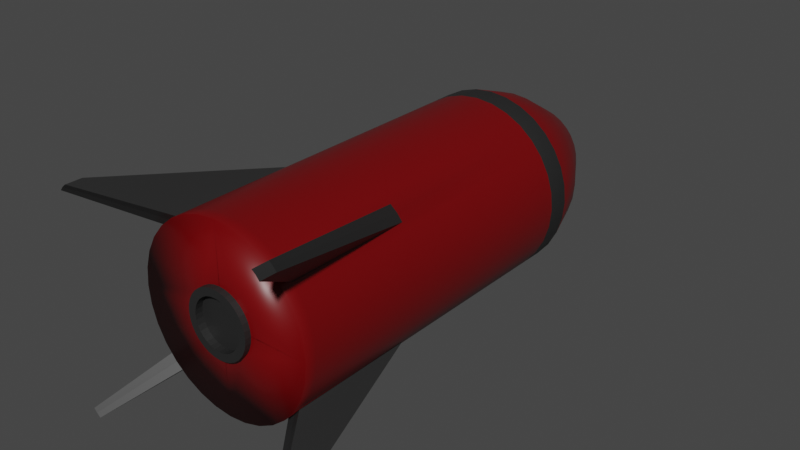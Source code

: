 # Source: Rocket.blend  (saved by Blender 2.90.8; exported with 4.5.12 LTS)
import bpy
from mathutils import Matrix  # noqa: F401  (used for matrix-valued properties, if any)

bpy.ops.wm.read_factory_settings(use_empty=True)
scene = bpy.context.scene
scene.name = 'Scene'

# ---- collections
col_collection = bpy.data.collections.new('Collection'); scene.collection.children.link(col_collection)

# ---- materials (node trees are filled in below, after node groups)
mat_material = bpy.data.materials.new('Material')
mat_material.alpha_threshold = 0.0
mat_material.use_transparent_shadow = False
mat_material.line_color = (0.0, 0.0, 0.0, 1.0)
mat_material_001 = bpy.data.materials.new('Material.001')
mat_material_001.use_transparent_shadow = False

# ---- material node trees
mat_material.use_nodes = True; mat_material.node_tree.nodes.clear()
_N = mat_material.node_tree.nodes; _L = mat_material.node_tree.links
n0 = _N.new('ShaderNodeOutputMaterial'); n0.name = 'Material Output'; n0.location = (300, 300)
n1 = _N.new('ShaderNodeBsdfPrincipled'); n1.name = 'Principled BSDF'; n1.location = (10, 300)
n1.distribution = 'GGX'
n1.subsurface_method = 'BURLEY'
n1.inputs[0].default_value = (0.1587, 0.0, 0.001201, 1.0)
n1.inputs[2].default_value = 0.4
n1.inputs[3].default_value = 1.45
n1.inputs[27].default_value = (0.0, 0.0, 0.0, 1.0)
n1.inputs[28].default_value = 1.0
_L.new(n1.outputs[0], n0.inputs[0])
n0.is_active_output = True
mat_material_001.use_nodes = True; mat_material_001.node_tree.nodes.clear()
_N = mat_material_001.node_tree.nodes; _L = mat_material_001.node_tree.links
n0 = _N.new('ShaderNodeBsdfPrincipled'); n0.name = 'Principled BSDF'; n0.location = (10, 300)
n0.distribution = 'GGX'
n0.subsurface_method = 'BURLEY'
n0.inputs[0].default_value = (0.01885, 0.01885, 0.01885, 1.0)
n0.inputs[3].default_value = 1.45
n0.inputs[27].default_value = (0.0, 0.0, 0.0, 1.0)
n0.inputs[28].default_value = 1.0
n1 = _N.new('ShaderNodeOutputMaterial'); n1.name = 'Material Output'; n1.location = (300, 300)
_L.new(n0.outputs[0], n1.inputs[0])
n1.is_active_output = True

# ---- world
world_world = bpy.data.worlds.new('World'); scene.world = world_world
world_world.use_nodes = True; world_world.node_tree.nodes.clear()
_N = world_world.node_tree.nodes; _L = world_world.node_tree.links
n0 = _N.new('ShaderNodeOutputWorld'); n0.name = 'World Output'; n0.location = (300, 300)
n1 = _N.new('ShaderNodeBackground'); n1.name = 'Background'; n1.location = (10, 300)
n1.inputs[0].default_value = (0.05088, 0.05088, 0.05088, 1.0)
_L.new(n1.outputs[0], n0.inputs[0])
n0.is_active_output = True
world_world.color = (0.05088, 0.05088, 0.05088)
world_world.use_sun_shadow = False
world_world.sun_shadow_jitter_overblur = 0.0

# ---- meshes
me_cylinder = bpy.data.meshes.new('Cylinder')
me_cylinder.from_pydata([(8.9e-08, 2.98e-07, -1.0), (0.0, 1.0, 1.0), (8.941e-08, 2.98e-07, -1.0), (0.1951, 0.9808, 1.0), (8.941e-08, 2.98e-07, -1.0), (0.3827, 0.9239, 1.0), (5.96e-08, 2.98e-07, -1.0), (0.5556, 0.8315, 1.0), (5.96e-08, 2.98e-07, -1.0), (0.7071, 0.7071, 1.0), (5.96e-08, 2.98e-07, -1.0), (0.8315, 0.5556, 1.0), (5.96e-08, 3.278e-07, -1.0), (0.9239, 0.3827, 1.0), (5.96e-08, 3.129e-07, -1.0), (0.9808, 0.1951, 1.0), (5.96e-08, 3.135e-07, -1.0), (1.0, 7.55e-08, 1.0), (0.0, 1.0, -0.3507), (0.1951, 0.9808, -0.3507), (0.3827, 0.9239, -0.3507), (0.5556, 0.8315, -0.3507), (0.7071, 0.7071, -0.3507), (0.8315, 0.5556, -0.3507), (0.9239, 0.3827, -0.3507), (0.9808, 0.1951, -0.3507), (1.0, 7.55e-08, -0.3507), (0.1951, 0.9808, -0.4435), (0.1662, 0.8357, -0.6048), (0.1064, 0.5349, -0.7977), (0.05985, 0.3009, -0.9146), (0.0266, 0.1337, -0.9747), (0.00665, 0.03343, -0.9968), (0.3827, 0.9239, -0.4435), (0.3261, 0.7872, -0.6048), (0.2087, 0.5038, -0.7977), (0.1174, 0.2834, -0.9146), (0.05217, 0.126, -0.9747), (0.01304, 0.03149, -0.9968), (0.5556, 0.8315, -0.4435), (0.4734, 0.7085, -0.6048), (0.303, 0.4534, -0.7977), (0.1704, 0.2551, -0.9146), (0.07574, 0.1134, -0.9747), (0.01894, 0.02834, -0.9968), (0.7071, 0.7071, -0.4435), (0.6025, 0.6025, -0.6048), (0.3856, 0.3856, -0.7977), (0.2169, 0.2169, -0.9146), (0.0964, 0.0964, -0.9747), (0.0241, 0.0241, -0.9968), (0.8315, 0.5556, -0.4435), (0.7085, 0.4734, -0.6048), (0.4534, 0.303, -0.7977), (0.2551, 0.1704, -0.9146), (0.1134, 0.07574, -0.9747), (0.02834, 0.01894, -0.9968), (0.9239, 0.3827, -0.4435), (0.7872, 0.3261, -0.6048), (0.5038, 0.2087, -0.7977), (0.2834, 0.1174, -0.9146), (0.126, 0.05217, -0.9747), (0.03149, 0.01304, -0.9968), (0.9808, 0.1951, -0.4435), (0.8357, 0.1662, -0.6048), (0.5349, 0.1064, -0.7977), (0.3009, 0.05985, -0.9146), (0.1337, 0.0266, -0.9747), (0.03343, 0.00665, -0.9968), (1.0, 7.55e-08, -0.4435), (0.8521, 1.107e-07, -0.6048), (0.5453, 1.837e-07, -0.7977), (0.3068, 2.405e-07, -0.9146), (0.1363, 2.81e-07, -0.9747), (0.03408, 3.054e-07, -0.9968), (8.597e-08, 0.03408, -0.9968), (7.687e-08, 0.1363, -0.9747), (6.17e-08, 0.3068, -0.9146), (4.047e-08, 0.5453, -0.7977), (1.316e-08, 0.8521, -0.6048), (0.0, 1.0, -0.4435), (0.0, 1.0, 0.6717), (0.0, 1.0, 0.9535), (0.1951, 0.9808, 0.9535), (0.1951, 0.9808, 0.6717), (0.3827, 0.9239, 0.9535), (0.3827, 0.9239, 0.6717), (0.5556, 0.8315, 0.9535), (0.5556, 0.8315, 0.6717), (0.7071, 0.7071, 0.9535), (0.7071, 0.7071, 0.4432), (0.8315, 0.5556, 0.9535), (0.8315, 0.5556, 0.6717), (0.9239, 0.3827, 0.9535), (0.9239, 0.3827, 0.6717), (0.9808, 0.1951, 0.9535), (0.9808, 0.1951, 0.6717), (1.0, 7.909e-08, 0.9535), (1.0, 9.374e-08, 0.6717), (5.96e-08, 2.98e-07, -1.0), (0.6313, 0.7693, 1.0), (0.6313, 0.7693, -0.3507), (0.02152, 0.02622, -0.9968), (0.08607, 0.1049, -0.9747), (0.1937, 0.236, -0.9146), (0.3443, 0.4195, -0.7977), (0.538, 0.6555, -0.6048), (0.6313, 0.7693, -0.4435), (0.6313, 0.7693, 0.4432), (0.6313, 0.7693, 0.9535), (5.96e-08, 2.98e-07, -1.0), (0.7693, 0.6313, 1.0), (0.7693, 0.6313, -0.3507), (0.02622, 0.02152, -0.9968), (0.1049, 0.08607, -0.9747), (0.236, 0.1937, -0.9146), (0.4195, 0.3443, -0.7977), (0.6555, 0.538, -0.6048), (0.7693, 0.6313, -0.4435), (0.7693, 0.6313, 0.4432), (0.7693, 0.6313, 0.9535), (1.123, 1.199, 1.165), (1.165, 1.165, 1.165), (1.123, 1.199, 1.229), (1.165, 1.165, 1.229), (1.199, 1.123, 1.165), (1.199, 1.123, 1.229), (-0.003961, 0.3122, 1.0), (0.2283, 0.2202, 1.0), (0.3365, -0.004228, 1.0)], [], [(82, 1, 3, 83), (83, 3, 5, 85), (85, 5, 7, 87), (109, 100, 9, 89), (120, 111, 11, 91), (91, 11, 13, 93), (93, 13, 15, 95), (95, 15, 17, 97), (63, 25, 26, 69), (57, 24, 25, 63), (51, 23, 24, 57), (118, 112, 23, 51), (107, 101, 22, 45), (33, 20, 21, 39), (27, 19, 20, 33), (80, 18, 19, 27), (0, 75, 32, 2), (75, 76, 31, 32), (76, 77, 30, 31), (77, 78, 29, 30), (78, 79, 28, 29), (79, 80, 27, 28), (2, 32, 38, 4), (32, 31, 37, 38), (31, 30, 36, 37), (30, 29, 35, 36), (29, 28, 34, 35), (28, 27, 33, 34), (4, 38, 44, 6), (38, 37, 43, 44), (37, 36, 42, 43), (36, 35, 41, 42), (35, 34, 40, 41), (34, 33, 39, 40), (99, 102, 50, 8), (102, 103, 49, 50), (103, 104, 48, 49), (104, 105, 47, 48), (105, 106, 46, 47), (106, 107, 45, 46), (110, 113, 56, 10), (113, 114, 55, 56), (114, 115, 54, 55), (115, 116, 53, 54), (116, 117, 52, 53), (117, 118, 51, 52), (10, 56, 62, 12), (56, 55, 61, 62), (55, 54, 60, 61), (54, 53, 59, 60), (53, 52, 58, 59), (52, 51, 57, 58), (12, 62, 68, 14), (62, 61, 67, 68), (61, 60, 66, 67), (60, 59, 65, 66), (59, 58, 64, 65), (58, 57, 63, 64), (14, 68, 74, 16), (68, 67, 73, 74), (67, 66, 72, 73), (66, 65, 71, 72), (65, 64, 70, 71), (64, 63, 69, 70), (25, 96, 98, 26), (96, 95, 97, 98), (24, 94, 96, 25), (94, 93, 95, 96), (23, 92, 94, 24), (92, 91, 93, 94), (112, 119, 92, 23), (119, 120, 91, 92), (101, 108, 90, 22), (109, 89, 124, 123), (20, 86, 88, 21), (86, 85, 87, 88), (19, 84, 86, 20), (84, 83, 85, 86), (18, 81, 84, 19), (81, 82, 83, 84), (88, 87, 109, 108), (21, 88, 108, 101), (40, 39, 107, 106), (41, 40, 106, 105), (42, 41, 105, 104), (43, 42, 104, 103), (44, 43, 103, 102), (6, 44, 102, 99), (39, 21, 101, 107), (87, 7, 100, 109), (121, 123, 124, 126, 125, 122), (22, 90, 119, 112), (46, 45, 118, 117), (47, 46, 117, 116), (48, 47, 116, 115), (49, 48, 115, 114), (50, 49, 114, 113), (8, 50, 113, 110), (45, 22, 112, 118), (89, 9, 111, 120), (119, 90, 122, 125), (108, 109, 123, 121), (89, 120, 126, 124), (90, 108, 121, 122), (120, 119, 125, 126), (3, 1, 127, 128, 129, 17, 15, 13, 11, 111, 9, 100, 7, 5)])
me_cylinder.polygons.foreach_set('use_smooth', [1, 1, 1, 1, 1, 1, 1, 1, 1, 1, 1, 1, 1, 1, 1, 1, 1, 1, 1, 1, 1, 1, 1, 1, 1, 1, 1, 1, 1, 1, 1, 1, 1, 1, 0, 1, 1, 1, 1, 1, 1, 1, 1, 1, 1, 1, 0, 1, 1, 1, 1, 1, 1, 1, 1, 1, 1, 1, 0, 1, 1, 1, 1, 1, 1, 1, 1, 1, 1, 1, 1, 1, 1, 0, 1, 1, 1, 1, 1, 1, 1, 1, 1, 1, 1, 1, 1, 0, 1, 1, 0, 1, 1, 1, 1, 1, 1, 1, 1, 1, 0, 0, 0, 0, 0, 1])
me_cylinder.polygons.foreach_set('material_index', [0, 0, 0, 0, 0, 0, 0, 0, 1, 1, 1, 1, 1, 1, 1, 1, 0, 1, 1, 1, 0, 0, 1, 1, 1, 1, 0, 0, 1, 1, 1, 1, 0, 0, 1, 1, 1, 1, 0, 0, 0, 1, 1, 1, 0, 0, 1, 1, 1, 1, 0, 0, 1, 1, 1, 1, 0, 0, 1, 1, 1, 1, 0, 0, 0, 0, 0, 0, 0, 0, 0, 0, 0, 1, 0, 0, 0, 0, 0, 0, 0, 0, 0, 0, 1, 1, 1, 0, 1, 0, 1, 0, 0, 0, 1, 1, 1, 0, 1, 0, 1, 1, 1, 1, 1, 0])
_uv = me_cylinder.uv_layers.new(name='UVMap')
_uv.uv.foreach_set('vector', [1.0, 0.9781, 1.0, 1.0, 0.9688, 1.0, 0.9688, 0.9781, 0.9688, 0.9781, 0.9688, 1.0, 0.9375, 1.0, 0.9375, 0.9781, 0.9375, 0.9781, 0.9375, 1.0, 0.9062, 1.0, 0.9062, 0.9781, 0.8906, 0.9781, 0.8906, 1.0, 0.875, 1.0, 0.875, 0.9781, 0.8594, 0.9781, 0.8594, 1.0, 0.8438, 1.0, 0.8438, 0.9781, 0.8438, 0.9781, 0.8438, 1.0, 0.8125, 1.0, 0.8125, 0.9781, 0.8125, 0.9781, 0.8125, 1.0, 0.7812, 1.0, 0.7812, 0.9781, 0.7812, 0.9781, 0.7812, 1.0, 0.75, 1.0, 0.75, 0.9781, 0.7812, 0.6391, 0.7812, 0.6623, 0.75, 0.6623, 0.75, 0.6391, 0.8125, 0.6391, 0.8125, 0.6623, 0.7812, 0.6623, 0.7812, 0.6391, 0.8438, 0.6391, 0.8438, 0.6623, 0.8125, 0.6623, 0.8125, 0.6391, 0.8594, 0.6391, 0.8594, 0.6623, 0.8438, 0.6623, 0.8438, 0.6391, 0.8906, 0.6391, 0.8906, 0.6623, 0.875, 0.6623, 0.875, 0.6391, 0.9375, 0.6391, 0.9375, 0.6623, 0.9062, 0.6623, 0.9062, 0.6391, 0.9688, 0.6391, 0.9688, 0.6623, 0.9375, 0.6623, 0.9375, 0.6391, 1.0, 0.6391, 1.0, 0.6623, 0.9688, 0.6623, 0.9688, 0.6391, 1.0, 0.5, 1.0, 0.5232, 0.9688, 0.5232, 0.9688, 0.5, 1.0, 0.5232, 1.0, 0.5464, 0.9688, 0.5464, 0.9688, 0.5232, 1.0, 0.5464, 1.0, 0.5696, 0.9688, 0.5696, 0.9688, 0.5464, 1.0, 0.5696, 1.0, 0.5928, 0.9688, 0.5928, 0.9688, 0.5696, 1.0, 0.5928, 1.0, 0.6159, 0.9688, 0.6159, 0.9688, 0.5928, 1.0, 0.6159, 1.0, 0.6391, 0.9688, 0.6391, 0.9688, 0.6159, 0.9688, 0.5, 0.9688, 0.5232, 0.9375, 0.5232, 0.9375, 0.5, 0.9688, 0.5232, 0.9688, 0.5464, 0.9375, 0.5464, 0.9375, 0.5232, 0.9688, 0.5464, 0.9688, 0.5696, 0.9375, 0.5696, 0.9375, 0.5464, 0.9688, 0.5696, 0.9688, 0.5928, 0.9375, 0.5928, 0.9375, 0.5696, 0.9688, 0.5928, 0.9688, 0.6159, 0.9375, 0.6159, 0.9375, 0.5928, 0.9688, 0.6159, 0.9688, 0.6391, 0.9375, 0.6391, 0.9375, 0.6159, 0.9375, 0.5, 0.9375, 0.5232, 0.9062, 0.5232, 0.9062, 0.5, 0.9375, 0.5232, 0.9375, 0.5464, 0.9062, 0.5464, 0.9062, 0.5232, 0.9375, 0.5464, 0.9375, 0.5696, 0.9062, 0.5696, 0.9062, 0.5464, 0.9375, 0.5696, 0.9375, 0.5928, 0.9062, 0.5928, 0.9062, 0.5696, 0.9375, 0.5928, 0.9375, 0.6159, 0.9062, 0.6159, 0.9062, 0.5928, 0.9375, 0.6159, 0.9375, 0.6391, 0.9062, 0.6391, 0.9062, 0.6159, 0.8906, 0.5, 0.8906, 0.5232, 0.875, 0.5232, 0.875, 0.5, 0.8906, 0.5232, 0.8906, 0.5464, 0.875, 0.5464, 0.875, 0.5232, 0.8906, 0.5464, 0.8906, 0.5696, 0.875, 0.5696, 0.875, 0.5464, 0.8906, 0.5696, 0.8906, 0.5928, 0.875, 0.5928, 0.875, 0.5696, 0.8906, 0.5928, 0.8906, 0.6159, 0.875, 0.6159, 0.875, 0.5928, 0.8906, 0.6159, 0.8906, 0.6391, 0.875, 0.6391, 0.875, 0.6159, 0.8594, 0.5, 0.8594, 0.5232, 0.8438, 0.5232, 0.8438, 0.5, 0.8594, 0.5232, 0.8594, 0.5464, 0.8438, 0.5464, 0.8438, 0.5232, 0.8594, 0.5464, 0.8594, 0.5696, 0.8438, 0.5696, 0.8438, 0.5464, 0.8594, 0.5696, 0.8594, 0.5928, 0.8438, 0.5928, 0.8438, 0.5696, 0.8594, 0.5928, 0.8594, 0.6159, 0.8438, 0.6159, 0.8438, 0.5928, 0.8594, 0.6159, 0.8594, 0.6391, 0.8438, 0.6391, 0.8438, 0.6159, 0.8438, 0.5, 0.8438, 0.5232, 0.8125, 0.5232, 0.8125, 0.5, 0.8438, 0.5232, 0.8438, 0.5464, 0.8125, 0.5464, 0.8125, 0.5232, 0.8438, 0.5464, 0.8438, 0.5696, 0.8125, 0.5696, 0.8125, 0.5464, 0.8438, 0.5696, 0.8438, 0.5928, 0.8125, 0.5928, 0.8125, 0.5696, 0.8438, 0.5928, 0.8438, 0.6159, 0.8125, 0.6159, 0.8125, 0.5928, 0.8438, 0.6159, 0.8438, 0.6391, 0.8125, 0.6391, 0.8125, 0.6159, 0.8125, 0.5, 0.8125, 0.5232, 0.7812, 0.5232, 0.7812, 0.5, 0.8125, 0.5232, 0.8125, 0.5464, 0.7812, 0.5464, 0.7812, 0.5232, 0.8125, 0.5464, 0.8125, 0.5696, 0.7812, 0.5696, 0.7812, 0.5464, 0.8125, 0.5696, 0.8125, 0.5928, 0.7813, 0.5928, 0.7812, 0.5696, 0.8125, 0.5928, 0.8125, 0.6159, 0.7812, 0.6159, 0.7813, 0.5928, 0.8125, 0.6159, 0.8125, 0.6391, 0.7812, 0.6391, 0.7812, 0.6159, 0.7812, 0.5, 0.7812, 0.5232, 0.75, 0.5232, 0.75, 0.5, 0.7812, 0.5232, 0.7812, 0.5464, 0.75, 0.5464, 0.75, 0.5232, 0.7812, 0.5464, 0.7812, 0.5696, 0.75, 0.5696, 0.75, 0.5464, 0.7812, 0.5696, 0.7813, 0.5928, 0.75, 0.5928, 0.75, 0.5696, 0.7813, 0.5928, 0.7812, 0.6159, 0.75, 0.6159, 0.75, 0.5928, 0.7812, 0.6159, 0.7812, 0.6391, 0.75, 0.6391, 0.75, 0.6159, 0.7812, 0.6623, 0.7812, 0.8655, 0.75, 0.8655, 0.75, 0.6623, 0.7812, 0.8655, 0.7812, 0.9781, 0.75, 0.9781, 0.75, 0.8655, 0.8125, 0.6623, 0.8125, 0.8655, 0.7812, 0.8655, 0.7812, 0.6623, 0.8125, 0.8655, 0.8125, 0.9781, 0.7812, 0.9781, 0.7812, 0.8655, 0.8438, 0.6623, 0.8438, 0.8655, 0.8125, 0.8655, 0.8125, 0.6623, 0.8438, 0.8655, 0.8438, 0.9781, 0.8125, 0.9781, 0.8125, 0.8655, 0.8594, 0.6623, 0.8594, 0.8655, 0.8438, 0.8655, 0.8438, 0.6623, 0.8594, 0.8655, 0.8594, 0.9781, 0.8438, 0.9781, 0.8438, 0.8655, 0.8906, 0.6623, 0.8906, 0.8655, 0.875, 0.8655, 0.875, 0.6623, 0.8906, 0.9781, 0.875, 0.9781, 0.875, 0.9781, 0.8906, 0.9781, 0.9375, 0.6623, 0.9375, 0.8655, 0.9062, 0.8655, 0.9062, 0.6623, 0.9375, 0.8655, 0.9375, 0.9781, 0.9062, 0.9781, 0.9062, 0.8655, 0.9688, 0.6623, 0.9688, 0.8655, 0.9375, 0.8655, 0.9375, 0.6623, 0.9688, 0.8655, 0.9688, 0.9781, 0.9375, 0.9781, 0.9375, 0.8655, 1.0, 0.6623, 1.0, 0.8655, 0.9688, 0.8655, 0.9688, 0.6623, 1.0, 0.8655, 1.0, 0.9781, 0.9688, 0.9781, 0.9688, 0.8655, 0.9062, 0.8655, 0.9062, 0.9781, 0.8906, 0.9781, 0.8906, 0.8655, 0.9062, 0.6623, 0.9062, 0.8655, 0.8906, 0.8655, 0.8906, 0.6623, 0.9062, 0.6159, 0.9062, 0.6391, 0.8906, 0.6391, 0.8906, 0.6159, 0.9062, 0.5928, 0.9062, 0.6159, 0.8906, 0.6159, 0.8906, 0.5928, 0.9062, 0.5696, 0.9062, 0.5928, 0.8906, 0.5928, 0.8906, 0.5696, 0.9062, 0.5464, 0.9062, 0.5696, 0.8906, 0.5696, 0.8906, 0.5464, 0.9062, 0.5232, 0.9062, 0.5464, 0.8906, 0.5464, 0.8906, 0.5232, 0.9062, 0.5, 0.9062, 0.5232, 0.8906, 0.5232, 0.8906, 0.5, 0.9062, 0.6391, 0.9062, 0.6623, 0.8906, 0.6623, 0.8906, 0.6391, 0.9062, 0.9781, 0.9062, 1.0, 0.8906, 1.0, 0.8906, 0.9781, 0.8906, 0.8655, 0.8906, 0.9781, 0.875, 0.9781, 0.8594, 0.9781, 0.8594, 0.8655, 0.875, 0.8655, 0.875, 0.6623, 0.875, 0.8655, 0.8594, 0.8655, 0.8594, 0.6623, 0.875, 0.6159, 0.875, 0.6391, 0.8594, 0.6391, 0.8594, 0.6159, 0.875, 0.5928, 0.875, 0.6159, 0.8594, 0.6159, 0.8594, 0.5928, 0.875, 0.5696, 0.875, 0.5928, 0.8594, 0.5928, 0.8594, 0.5696, 0.875, 0.5464, 0.875, 0.5696, 0.8594, 0.5696, 0.8594, 0.5464, 0.875, 0.5232, 0.875, 0.5464, 0.8594, 0.5464, 0.8594, 0.5232, 0.875, 0.5, 0.875, 0.5232, 0.8594, 0.5232, 0.8594, 0.5, 0.875, 0.6391, 0.875, 0.6623, 0.8594, 0.6623, 0.8594, 0.6391, 0.875, 0.9781, 0.875, 1.0, 0.8594, 1.0, 0.8594, 0.9781, 0.8594, 0.8655, 0.875, 0.8655, 0.875, 0.8655, 0.8594, 0.8655, 0.8906, 0.8655, 0.8906, 0.9781, 0.8906, 0.9781, 0.8906, 0.8655, 0.875, 0.9781, 0.8594, 0.9781, 0.8594, 0.9781, 0.875, 0.9781, 0.875, 0.8655, 0.8906, 0.8655, 0.8906, 0.8655, 0.875, 0.8655, 0.8594, 0.9781, 0.8594, 0.8655, 0.8594, 0.8655, 0.8594, 0.9781, 0.9688, 1.0, 1.0, 1.0, 0.0, 0.0, 0.0, 0.0, 0.0, 0.0, 0.75, 1.0, 0.7812, 1.0, 0.8125, 1.0, 0.8438, 1.0, 0.8594, 1.0, 0.875, 1.0, 0.8906, 1.0, 0.9062, 1.0, 0.9375, 1.0])
me_cylinder.materials.append(mat_material)
me_cylinder.materials.append(mat_material_001)
me_cylinder.use_remesh_fix_poles = True
me_cylinder.use_remesh_preserve_attributes = False
me_cylinder.use_mirror_vertex_groups = False
me_cylinder.update()
me_cylinder_001 = bpy.data.meshes.new('Cylinder.001')
me_cylinder_001.from_pydata([(0.0, 1.0, -1.0), (-9.13e-08, 0.7609, 1.0), (0.1951, 0.9808, -1.0), (0.1484, 0.7463, 1.0), (0.3827, 0.9239, -1.0), (0.2912, 0.703, 1.0), (0.5556, 0.8315, -1.0), (0.4227, 0.6326, 1.0), (0.7071, 0.7071, -1.0), (0.538, 0.538, 1.0), (0.8315, 0.5556, -1.0), (0.6326, 0.4227, 1.0), (0.9239, 0.3827, -1.0), (0.703, 0.2912, 1.0), (0.9808, 0.1951, -1.0), (0.7463, 0.1484, 1.0), (1.0, 7.55e-08, -1.0), (0.7609, 3.88e-08, 1.0), (0.9808, -0.1951, -1.0), (0.7463, -0.1484, 1.0), (0.9239, -0.3827, -1.0), (0.703, -0.2912, 1.0), (0.8315, -0.5556, -1.0), (0.6326, -0.4227, 1.0), (0.7071, -0.7071, -1.0), (0.538, -0.538, 1.0), (0.5556, -0.8315, -1.0), (0.4227, -0.6326, 1.0), (0.3827, -0.9239, -1.0), (0.2912, -0.703, 1.0), (0.1951, -0.9808, -1.0), (0.1484, -0.7463, 1.0), (-3.258e-07, -1.0, -1.0), (-2.524e-07, -0.7609, 1.0), (-0.1951, -0.9808, -1.0), (-0.1484, -0.7463, 1.0), (-0.3827, -0.9239, -1.0), (-0.2912, -0.703, 1.0), (-0.5556, -0.8315, -1.0), (-0.4227, -0.6326, 1.0), (-0.7071, -0.7071, -1.0), (-0.538, -0.538, 1.0), (-0.8315, -0.5556, -1.0), (-0.6327, -0.4227, 1.0), (-0.9239, -0.3827, -1.0), (-0.703, -0.2912, 1.0), (-0.9808, -0.1951, -1.0), (-0.7463, -0.1484, 1.0), (-1.0, 9.656e-07, -1.0), (-0.7609, 7.472e-07, 1.0), (-0.9808, 0.1951, -1.0), (-0.7463, 0.1484, 1.0), (-0.9239, 0.3827, -1.0), (-0.703, 0.2912, 1.0), (-0.8315, 0.5556, -1.0), (-0.6326, 0.4227, 1.0), (-0.7071, 0.7071, -1.0), (-0.538, 0.538, 1.0), (-0.5556, 0.8315, -1.0), (-0.4227, 0.6327, 1.0), (-0.3827, 0.9239, -1.0), (-0.2912, 0.703, 1.0), (-0.1951, 0.9808, -1.0), (-0.1484, 0.7463, 1.0), (0.1951, 0.9808, 1.0), (0.0, 1.0, 1.0), (0.3827, 0.9239, 1.0), (0.5556, 0.8315, 1.0), (0.7071, 0.7071, 1.0), (0.8315, 0.5556, 1.0), (0.9239, 0.3827, 1.0), (0.9808, 0.1951, 1.0), (1.0, 7.55e-08, 1.0), (0.9808, -0.1951, 1.0), (0.9239, -0.3827, 1.0), (0.8315, -0.5556, 1.0), (0.7071, -0.7071, 1.0), (0.5556, -0.8315, 1.0), (0.3827, -0.9239, 1.0), (0.1951, -0.9808, 1.0), (-3.258e-07, -1.0, 1.0), (-0.1951, -0.9808, 1.0), (-0.3827, -0.9239, 1.0), (-0.5556, -0.8315, 1.0), (-0.7071, -0.7071, 1.0), (-0.8315, -0.5556, 1.0), (-0.9239, -0.3827, 1.0), (-0.9808, -0.1951, 1.0), (-1.0, 9.656e-07, 1.0), (-0.9808, 0.1951, 1.0), (-0.9239, 0.3827, 1.0), (-0.8315, 0.5556, 1.0), (-0.7071, 0.7071, 1.0), (-0.5556, 0.8315, 1.0), (-0.3827, 0.9239, 1.0), (-0.1951, 0.9808, 1.0), (0.1484, 0.7463, -0.7838), (-9.035e-08, 0.7609, -0.7838), (0.2912, 0.703, -0.7838), (0.4227, 0.6326, -0.7838), (0.538, 0.538, -0.7838), (0.6326, 0.4227, -0.7838), (0.703, 0.2912, -0.7838), (0.7463, 0.1484, -0.7838), (0.7609, 3.88e-08, -0.7838), (0.7463, -0.1484, -0.7838), (0.703, -0.2912, -0.7838), (0.6326, -0.4227, -0.7838), (0.538, -0.538, -0.7838), (0.4227, -0.6326, -0.7838), (0.2912, -0.703, -0.7838), (0.1484, -0.7463, -0.7838), (-2.515e-07, -0.7609, -0.7838), (-0.1484, -0.7463, -0.7838), (-0.2912, -0.703, -0.7838), (-0.4227, -0.6326, -0.7838), (-0.538, -0.538, -0.7838), (-0.6327, -0.4227, -0.7838), (-0.703, -0.2912, -0.7838), (-0.7463, -0.1484, -0.7838), (-0.7609, 7.472e-07, -0.7838), (-0.7463, 0.1484, -0.7838), (-0.703, 0.2912, -0.7838), (-0.6326, 0.4227, -0.7838), (-0.538, 0.538, -0.7838), (-0.4227, 0.6327, -0.7838), (-0.2912, 0.703, -0.7838), (-0.1484, 0.7463, -0.7838)], [], [(0, 65, 64, 2), (2, 64, 66, 4), (4, 66, 67, 6), (6, 67, 68, 8), (8, 68, 69, 10), (10, 69, 70, 12), (12, 70, 71, 14), (14, 71, 72, 16), (16, 72, 73, 18), (18, 73, 74, 20), (20, 74, 75, 22), (22, 75, 76, 24), (24, 76, 77, 26), (26, 77, 78, 28), (28, 78, 79, 30), (30, 79, 80, 32), (32, 80, 81, 34), (34, 81, 82, 36), (36, 82, 83, 38), (38, 83, 84, 40), (40, 84, 85, 42), (42, 85, 86, 44), (44, 86, 87, 46), (46, 87, 88, 48), (48, 88, 89, 50), (50, 89, 90, 52), (52, 90, 91, 54), (54, 91, 92, 56), (56, 92, 93, 58), (58, 93, 94, 60), (13, 11, 101, 102), (60, 94, 95, 62), (62, 95, 65, 0), (0, 2, 4, 6, 8, 10, 12, 14, 16, 18, 20, 22, 24, 26, 28, 30, 32, 34, 36, 38, 40, 42, 44, 46, 48, 50, 52, 54, 56, 58, 60, 62), (1, 3, 64, 65), (3, 5, 66, 64), (5, 7, 67, 66), (7, 9, 68, 67), (9, 11, 69, 68), (11, 13, 70, 69), (13, 15, 71, 70), (15, 17, 72, 71), (17, 19, 73, 72), (19, 21, 74, 73), (21, 23, 75, 74), (23, 25, 76, 75), (25, 27, 77, 76), (27, 29, 78, 77), (29, 31, 79, 78), (31, 33, 80, 79), (33, 35, 81, 80), (35, 37, 82, 81), (37, 39, 83, 82), (39, 41, 84, 83), (41, 43, 85, 84), (43, 45, 86, 85), (45, 47, 87, 86), (47, 49, 88, 87), (49, 51, 89, 88), (51, 53, 90, 89), (53, 55, 91, 90), (55, 57, 92, 91), (57, 59, 93, 92), (59, 61, 94, 93), (61, 63, 95, 94), (63, 1, 65, 95), (96, 97, 127, 126, 125, 124, 123, 122, 121, 120, 119, 118, 117, 116, 115, 114, 113, 112, 111, 110, 109, 108, 107, 106, 105, 104, 103, 102, 101, 100, 99, 98), (41, 39, 115, 116), (15, 13, 102, 103), (43, 41, 116, 117), (17, 15, 103, 104), (45, 43, 117, 118), (19, 17, 104, 105), (47, 45, 118, 119), (21, 19, 105, 106), (49, 47, 119, 120), (23, 21, 106, 107), (51, 49, 120, 121), (25, 23, 107, 108), (53, 51, 121, 122), (27, 25, 108, 109), (55, 53, 122, 123), (29, 27, 109, 110), (3, 1, 97, 96), (57, 55, 123, 124), (31, 29, 110, 111), (5, 3, 96, 98), (59, 57, 124, 125), (33, 31, 111, 112), (7, 5, 98, 99), (61, 59, 125, 126), (35, 33, 112, 113), (9, 7, 99, 100), (63, 61, 126, 127), (37, 35, 113, 114), (11, 9, 100, 101), (1, 63, 127, 97), (39, 37, 114, 115)])
_uv = me_cylinder_001.uv_layers.new(name='UVMap')
_uv.uv.foreach_set('vector', [1.0, 0.5, 1.0, 1.0, 0.9688, 1.0, 0.9688, 0.5, 0.9688, 0.5, 0.9688, 1.0, 0.9375, 1.0, 0.9375, 0.5, 0.9375, 0.5, 0.9375, 1.0, 0.9062, 1.0, 0.9062, 0.5, 0.9062, 0.5, 0.9062, 1.0, 0.875, 1.0, 0.875, 0.5, 0.875, 0.5, 0.875, 1.0, 0.8438, 1.0, 0.8438, 0.5, 0.8438, 0.5, 0.8438, 1.0, 0.8125, 1.0, 0.8125, 0.5, 0.8125, 0.5, 0.8125, 1.0, 0.7812, 1.0, 0.7812, 0.5, 0.7812, 0.5, 0.7812, 1.0, 0.75, 1.0, 0.75, 0.5, 0.75, 0.5, 0.75, 1.0, 0.7188, 1.0, 0.7188, 0.5, 0.7188, 0.5, 0.7188, 1.0, 0.6875, 1.0, 0.6875, 0.5, 0.6875, 0.5, 0.6875, 1.0, 0.6562, 1.0, 0.6562, 0.5, 0.6562, 0.5, 0.6562, 1.0, 0.625, 1.0, 0.625, 0.5, 0.625, 0.5, 0.625, 1.0, 0.5938, 1.0, 0.5938, 0.5, 0.5938, 0.5, 0.5938, 1.0, 0.5625, 1.0, 0.5625, 0.5, 0.5625, 0.5, 0.5625, 1.0, 0.5312, 1.0, 0.5312, 0.5, 0.5312, 0.5, 0.5312, 1.0, 0.5, 1.0, 0.5, 0.5, 0.5, 0.5, 0.5, 1.0, 0.4688, 1.0, 0.4688, 0.5, 0.4688, 0.5, 0.4688, 1.0, 0.4375, 1.0, 0.4375, 0.5, 0.4375, 0.5, 0.4375, 1.0, 0.4062, 1.0, 0.4062, 0.5, 0.4062, 0.5, 0.4062, 1.0, 0.375, 1.0, 0.375, 0.5, 0.375, 0.5, 0.375, 1.0, 0.3438, 1.0, 0.3438, 0.5, 0.3438, 0.5, 0.3438, 1.0, 0.3125, 1.0, 0.3125, 0.5, 0.3125, 0.5, 0.3125, 1.0, 0.2812, 1.0, 0.2812, 0.5, 0.2812, 0.5, 0.2812, 1.0, 0.25, 1.0, 0.25, 0.5, 0.25, 0.5, 0.25, 1.0, 0.2188, 1.0, 0.2188, 0.5, 0.2188, 0.5, 0.2188, 1.0, 0.1875, 1.0, 0.1875, 0.5, 0.1875, 0.5, 0.1875, 1.0, 0.1562, 1.0, 0.1562, 0.5, 0.1562, 0.5, 0.1562, 1.0, 0.125, 1.0, 0.125, 0.5, 0.125, 0.5, 0.125, 1.0, 0.09375, 1.0, 0.09375, 0.5, 0.09375, 0.5, 0.09375, 1.0, 0.0625, 1.0, 0.0625, 0.5, 0.4187, 0.3199, 0.4018, 0.3515, 0.4018, 0.3515, 0.4187, 0.3199, 0.0625, 0.5, 0.0625, 1.0, 0.03125, 1.0, 0.03125, 0.5, 0.03125, 0.5, 0.03125, 1.0, 0.0, 1.0, 0.0, 0.5, 0.75, 0.49, 0.7968, 0.4854, 0.8418, 0.4717, 0.8833, 0.4496, 0.9197, 0.4197, 0.9496, 0.3833, 0.9717, 0.3418, 0.9854, 0.2968, 0.99, 0.25, 0.9854, 0.2032, 0.9717, 0.1582, 0.9496, 0.1167, 0.9197, 0.08029, 0.8833, 0.05045, 0.8418, 0.02827, 0.7968, 0.01461, 0.75, 0.01, 0.7032, 0.01461, 0.6582, 0.02827, 0.6167, 0.05045, 0.5803, 0.08029, 0.5504, 0.1167, 0.5283, 0.1582, 0.5146, 0.2032, 0.51, 0.25, 0.5146, 0.2968, 0.5283, 0.3418, 0.5504, 0.3833, 0.5803, 0.4197, 0.6167, 0.4496, 0.6582, 0.4717, 0.7032, 0.4854, 0.25, 0.4326, 0.2856, 0.4291, 0.2968, 0.4854, 0.25, 0.49, 0.2856, 0.4291, 0.3199, 0.4187, 0.3418, 0.4717, 0.2968, 0.4854, 0.3199, 0.4187, 0.3515, 0.4018, 0.3833, 0.4496, 0.3418, 0.4717, 0.3515, 0.4018, 0.3791, 0.3791, 0.4197, 0.4197, 0.3833, 0.4496, 0.3791, 0.3791, 0.4018, 0.3515, 0.4496, 0.3833, 0.4197, 0.4197, 0.4018, 0.3515, 0.4187, 0.3199, 0.4717, 0.3418, 0.4496, 0.3833, 0.4187, 0.3199, 0.4291, 0.2856, 0.4854, 0.2968, 0.4717, 0.3418, 0.4291, 0.2856, 0.4326, 0.25, 0.49, 0.25, 0.4854, 0.2968, 0.4326, 0.25, 0.4291, 0.2144, 0.4854, 0.2032, 0.49, 0.25, 0.4291, 0.2144, 0.4187, 0.1801, 0.4717, 0.1582, 0.4854, 0.2032, 0.4187, 0.1801, 0.4018, 0.1485, 0.4496, 0.1167, 0.4717, 0.1582, 0.4018, 0.1485, 0.3791, 0.1209, 0.4197, 0.08029, 0.4496, 0.1167, 0.3791, 0.1209, 0.3515, 0.09816, 0.3833, 0.05045, 0.4197, 0.08029, 0.3515, 0.09816, 0.3199, 0.08129, 0.3418, 0.02827, 0.3833, 0.05045, 0.3199, 0.08129, 0.2856, 0.0709, 0.2968, 0.01461, 0.3418, 0.02827, 0.2856, 0.0709, 0.25, 0.06739, 0.25, 0.01, 0.2968, 0.01461, 0.25, 0.06739, 0.2144, 0.0709, 0.2032, 0.01461, 0.25, 0.01, 0.2144, 0.0709, 0.1801, 0.08129, 0.1582, 0.02827, 0.2032, 0.01461, 0.1801, 0.08129, 0.1485, 0.09816, 0.1167, 0.05045, 0.1582, 0.02827, 0.1485, 0.09816, 0.1209, 0.1209, 0.08029, 0.08029, 0.1167, 0.05045, 0.1209, 0.1209, 0.09816, 0.1485, 0.05045, 0.1167, 0.08029, 0.08029, 0.09816, 0.1485, 0.08129, 0.1801, 0.02827, 0.1582, 0.05045, 0.1167, 0.08129, 0.1801, 0.0709, 0.2144, 0.01461, 0.2032, 0.02827, 0.1582, 0.0709, 0.2144, 0.06739, 0.25, 0.01, 0.25, 0.01461, 0.2032, 0.06739, 0.25, 0.0709, 0.2856, 0.01461, 0.2968, 0.01, 0.25, 0.0709, 0.2856, 0.08129, 0.3199, 0.02827, 0.3418, 0.01461, 0.2968, 0.08129, 0.3199, 0.09816, 0.3515, 0.05045, 0.3833, 0.02827, 0.3418, 0.09816, 0.3515, 0.1209, 0.3791, 0.08029, 0.4197, 0.05045, 0.3833, 0.1209, 0.3791, 0.1485, 0.4018, 0.1167, 0.4496, 0.08029, 0.4197, 0.1485, 0.4018, 0.1801, 0.4187, 0.1582, 0.4717, 0.1167, 0.4496, 0.1801, 0.4187, 0.2144, 0.4291, 0.2032, 0.4854, 0.1582, 0.4717, 0.2144, 0.4291, 0.25, 0.4326, 0.25, 0.49, 0.2032, 0.4854, 0.2856, 0.4291, 0.25, 0.4326, 0.2144, 0.4291, 0.1801, 0.4187, 0.1485, 0.4018, 0.1209, 0.3791, 0.09816, 0.3515, 0.08129, 0.3199, 0.0709, 0.2856, 0.06739, 0.25, 0.0709, 0.2144, 0.08129, 0.1801, 0.09816, 0.1485, 0.1209, 0.1209, 0.1485, 0.09816, 0.1801, 0.08129, 0.2144, 0.0709, 0.25, 0.06739, 0.2856, 0.0709, 0.3199, 0.08129, 0.3515, 0.09816, 0.3791, 0.1209, 0.4018, 0.1485, 0.4187, 0.1801, 0.4291, 0.2144, 0.4326, 0.25, 0.4291, 0.2856, 0.4187, 0.3199, 0.4018, 0.3515, 0.3791, 0.3791, 0.3515, 0.4018, 0.3199, 0.4187, 0.1209, 0.1209, 0.1485, 0.09816, 0.1485, 0.09816, 0.1209, 0.1209, 0.4291, 0.2856, 0.4187, 0.3199, 0.4187, 0.3199, 0.4291, 0.2856, 0.09816, 0.1485, 0.1209, 0.1209, 0.1209, 0.1209, 0.09816, 0.1485, 0.4326, 0.25, 0.4291, 0.2856, 0.4291, 0.2856, 0.4326, 0.25, 0.08129, 0.1801, 0.09816, 0.1485, 0.09816, 0.1485, 0.08129, 0.1801, 0.4291, 0.2144, 0.4326, 0.25, 0.4326, 0.25, 0.4291, 0.2144, 0.0709, 0.2144, 0.08129, 0.1801, 0.08129, 0.1801, 0.0709, 0.2144, 0.4187, 0.1801, 0.4291, 0.2144, 0.4291, 0.2144, 0.4187, 0.1801, 0.06739, 0.25, 0.0709, 0.2144, 0.0709, 0.2144, 0.06739, 0.25, 0.4018, 0.1485, 0.4187, 0.1801, 0.4187, 0.1801, 0.4018, 0.1485, 0.0709, 0.2856, 0.06739, 0.25, 0.06739, 0.25, 0.0709, 0.2856, 0.3791, 0.1209, 0.4018, 0.1485, 0.4018, 0.1485, 0.3791, 0.1209, 0.08129, 0.3199, 0.0709, 0.2856, 0.0709, 0.2856, 0.08129, 0.3199, 0.3515, 0.09816, 0.3791, 0.1209, 0.3791, 0.1209, 0.3515, 0.09816, 0.09816, 0.3515, 0.08129, 0.3199, 0.08129, 0.3199, 0.09816, 0.3515, 0.3199, 0.08129, 0.3515, 0.09816, 0.3515, 0.09816, 0.3199, 0.08129, 0.2856, 0.4291, 0.25, 0.4326, 0.25, 0.4326, 0.2856, 0.4291, 0.1209, 0.3791, 0.09816, 0.3515, 0.09816, 0.3515, 0.1209, 0.3791, 0.2856, 0.0709, 0.3199, 0.08129, 0.3199, 0.08129, 0.2856, 0.0709, 0.3199, 0.4187, 0.2856, 0.4291, 0.2856, 0.4291, 0.3199, 0.4187, 0.1485, 0.4018, 0.1209, 0.3791, 0.1209, 0.3791, 0.1485, 0.4018, 0.25, 0.06739, 0.2856, 0.0709, 0.2856, 0.0709, 0.25, 0.06739, 0.3515, 0.4018, 0.3199, 0.4187, 0.3199, 0.4187, 0.3515, 0.4018, 0.1801, 0.4187, 0.1485, 0.4018, 0.1485, 0.4018, 0.1801, 0.4187, 0.2144, 0.0709, 0.25, 0.06739, 0.25, 0.06739, 0.2144, 0.0709, 0.3791, 0.3791, 0.3515, 0.4018, 0.3515, 0.4018, 0.3791, 0.3791, 0.2144, 0.4291, 0.1801, 0.4187, 0.1801, 0.4187, 0.2144, 0.4291, 0.1801, 0.08129, 0.2144, 0.0709, 0.2144, 0.0709, 0.1801, 0.08129, 0.4018, 0.3515, 0.3791, 0.3791, 0.3791, 0.3791, 0.4018, 0.3515, 0.25, 0.4326, 0.2144, 0.4291, 0.2144, 0.4291, 0.25, 0.4326, 0.1485, 0.09816, 0.1801, 0.08129, 0.1801, 0.08129, 0.1485, 0.09816])
me_cylinder_001.materials.append(mat_material_001)
me_cylinder_001.use_remesh_fix_poles = True
me_cylinder_001.use_remesh_preserve_attributes = False
me_cylinder_001.use_mirror_vertex_groups = False
me_cylinder_001.update()

# ---- objects
ob_cylinder = bpy.data.objects.new('Cylinder', me_cylinder)
ob_cylinder_001 = bpy.data.objects.new('Cylinder.001', me_cylinder_001)

# ---- transforms, parenting, visibility, modifiers, constraints
ob_cylinder.location = (0.0, 0.0, 0.0)
ob_cylinder.rotation_euler = (1.571, 0.0, 0.0)
ob_cylinder.scale = (0.7421, 0.7421, 2.008)
ob_cylinder.lineart.crease_threshold = 0.0
_m = ob_cylinder.modifiers.new('Mirror', 'MIRROR')
_m.use_axis = (True, True, False)
ob_cylinder_001.location = (0.0, -2.024, 0.0)
ob_cylinder_001.rotation_euler = (1.571, 0.0, 0.0)
ob_cylinder_001.scale = (0.2656, 0.2656, 0.03375)
ob_cylinder_001.lineart.crease_threshold = 0.0

# ---- collection membership
col_collection.objects.link(ob_cylinder)
col_collection.objects.link(ob_cylinder_001)

# ---- scene / render settings (as saved in the file)
scene.frame_start = 1; scene.frame_end = 250; scene.frame_set(17)
scene.render.engine = 'BLENDER_EEVEE_NEXT'
scene.cycles.use_denoising = False
scene.cycles.samples = 128
scene.cycles.sampling_pattern = 'TABULATED_SOBOL'
scene.cycles.use_adaptive_sampling = False
scene.cycles.use_light_tree = False
scene.view_settings.view_transform = 'Filmic'
bpy.context.view_layer.update()

# ---- added for rendering (the .blend has no active camera and no usable light): camera, sun
cam_auto = bpy.data.cameras.new('AutoCamera')
cam_auto.lens = 50.0
cam_auto.sensor_width = 36.0
cam_auto.clip_end = 1000.0
ob_auto_camera = bpy.data.objects.new('AutoCamera', cam_auto)
scene.collection.objects.link(ob_auto_camera)
ob_auto_camera.location = (4.75074, -5.9306, 3.8006)
ob_auto_camera.rotation_euler = (1.09748, -7.21219e-08, 0.694738)
scene.camera = ob_auto_camera
light_auto_sun = bpy.data.lights.new('AutoSun', 'SUN')
light_auto_sun.energy = 3.0
light_auto_sun.angle = 0.0523599
ob_auto_sun = bpy.data.objects.new('AutoSun', light_auto_sun)
scene.collection.objects.link(ob_auto_sun)
ob_auto_sun.rotation_euler = (0.872665, 0.174533, 0.523599)
bpy.context.view_layer.update()
